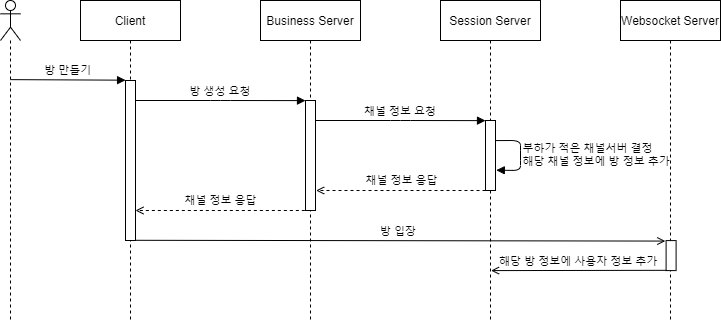

The diagram above was exported from draw.io. Its source (the exported page's mxGraphModel, read from the mxfile embedded in the PNG):
<mxGraphModel dx="1050" dy="599" grid="1" gridSize="10" guides="1" tooltips="1" connect="1" arrows="1" fold="1" page="1" pageScale="1" pageWidth="850" pageHeight="1100" math="0" shadow="0">
  <root>
    <mxCell id="0" />
    <mxCell id="1" parent="0" />
    <mxCell id="3nuBFxr9cyL0pnOWT2aG-5" value="Business Server" style="shape=umlLifeline;perimeter=lifelinePerimeter;container=1;collapsible=0;recursiveResize=0;rounded=0;shadow=0;strokeWidth=1;" parent="1" vertex="1">
      <mxGeometry x="330" y="80" width="100" height="320" as="geometry" />
    </mxCell>
    <mxCell id="3nuBFxr9cyL0pnOWT2aG-6" value="" style="points=[];perimeter=orthogonalPerimeter;rounded=0;shadow=0;strokeWidth=1;" parent="3nuBFxr9cyL0pnOWT2aG-5" vertex="1">
      <mxGeometry x="45" y="100" width="10" height="110" as="geometry" />
    </mxCell>
    <mxCell id="3nuBFxr9cyL0pnOWT2aG-8" value="방 생성 요청" style="verticalAlign=bottom;endArrow=block;entryX=0;entryY=0.001;shadow=0;strokeWidth=1;entryDx=0;entryDy=0;entryPerimeter=0;" parent="1" source="COdOqsibugIul7Xq0asC-80" target="3nuBFxr9cyL0pnOWT2aG-6" edge="1">
      <mxGeometry relative="1" as="geometry">
        <mxPoint x="205" y="190.0000000000001" as="sourcePoint" />
        <mxPoint x="375" y="190.00000000000017" as="targetPoint" />
        <Array as="points">
          <mxPoint x="290" y="180" />
        </Array>
      </mxGeometry>
    </mxCell>
    <mxCell id="COdOqsibugIul7Xq0asC-2" value="Session Server" style="shape=umlLifeline;perimeter=lifelinePerimeter;container=1;collapsible=0;recursiveResize=0;rounded=0;shadow=0;strokeWidth=1;" parent="1" vertex="1">
      <mxGeometry x="510" y="80" width="100" height="320" as="geometry" />
    </mxCell>
    <mxCell id="oOyYmt6LIzFlfx3kgvvA-18" value="" style="points=[];perimeter=orthogonalPerimeter;rounded=0;shadow=0;strokeWidth=1;" parent="COdOqsibugIul7Xq0asC-2" vertex="1">
      <mxGeometry x="45" y="120" width="10" height="70" as="geometry" />
    </mxCell>
    <mxCell id="oOyYmt6LIzFlfx3kgvvA-19" value="부하가 적은 채널서버 결정&#10;해당 채널 정보에 방 정보 추가" style="verticalAlign=bottom;endArrow=block;shadow=0;strokeWidth=1;exitX=1.055;exitY=0.084;exitDx=0;exitDy=0;exitPerimeter=0;entryX=1.079;entryY=0.414;entryDx=0;entryDy=0;entryPerimeter=0;align=left;" parent="COdOqsibugIul7Xq0asC-2" edge="1">
      <mxGeometry x="0.3844" relative="1" as="geometry">
        <mxPoint x="55.549999999999955" y="140.07999999999993" as="sourcePoint" />
        <mxPoint x="55.79000000000019" y="169.68000000000006" as="targetPoint" />
        <Array as="points">
          <mxPoint x="80" y="140" />
          <mxPoint x="80" y="150" />
          <mxPoint x="80" y="170" />
        </Array>
        <mxPoint as="offset" />
      </mxGeometry>
    </mxCell>
    <mxCell id="SzqVrbO_lWu2YMMEDeSS-2" value="채널 정보 응답" style="endArrow=open;endSize=6;dashed=1;html=1;rounded=0;exitX=-0.065;exitY=1.017;exitDx=0;exitDy=0;exitPerimeter=0;" parent="COdOqsibugIul7Xq0asC-2" edge="1">
      <mxGeometry x="-0.0055" y="-10" width="160" relative="1" as="geometry">
        <mxPoint x="45.000000000000114" y="190" as="sourcePoint" />
        <mxPoint x="-124.35000000000002" y="190" as="targetPoint" />
        <Array as="points" />
        <mxPoint as="offset" />
      </mxGeometry>
    </mxCell>
    <mxCell id="COdOqsibugIul7Xq0asC-4" value="Websocket Server" style="shape=umlLifeline;perimeter=lifelinePerimeter;container=1;collapsible=0;recursiveResize=0;rounded=0;shadow=0;strokeWidth=1;" parent="1" vertex="1">
      <mxGeometry x="690" y="80" width="100" height="320" as="geometry" />
    </mxCell>
    <mxCell id="oOyYmt6LIzFlfx3kgvvA-8" value="" style="points=[];perimeter=orthogonalPerimeter;rounded=0;shadow=0;strokeWidth=1;" parent="COdOqsibugIul7Xq0asC-4" vertex="1">
      <mxGeometry x="45.6" y="240.08999999999997" width="10" height="30" as="geometry" />
    </mxCell>
    <mxCell id="oOyYmt6LIzFlfx3kgvvA-16" value="방 입장" style="verticalAlign=bottom;endArrow=open;shadow=0;strokeWidth=1;exitX=0.504;exitY=0.799;exitDx=0;exitDy=0;exitPerimeter=0;entryX=-0.079;entryY=0.016;entryDx=0;entryDy=0;entryPerimeter=0;endFill=0;" parent="COdOqsibugIul7Xq0asC-4" edge="1">
      <mxGeometry relative="1" as="geometry">
        <mxPoint x="-489.0000000000001" y="239.79000000000002" as="sourcePoint" />
        <mxPoint x="44.809999999999945" y="240.56999999999982" as="targetPoint" />
        <Array as="points" />
      </mxGeometry>
    </mxCell>
    <mxCell id="oOyYmt6LIzFlfx3kgvvA-17" value="해당 방 정보에 사용자 정보 추가" style="verticalAlign=bottom;endArrow=open;shadow=0;strokeWidth=1;exitX=0.062;exitY=0.991;exitDx=0;exitDy=0;exitPerimeter=0;entryX=0.5;entryY=0.9;entryDx=0;entryDy=0;entryPerimeter=0;endFill=0;" parent="COdOqsibugIul7Xq0asC-4" edge="1">
      <mxGeometry x="-0.0032" relative="1" as="geometry">
        <mxPoint x="46.2199999999998" y="269.81999999999994" as="sourcePoint" />
        <mxPoint x="-129.39999999999998" y="270.09" as="targetPoint" />
        <mxPoint as="offset" />
      </mxGeometry>
    </mxCell>
    <mxCell id="COdOqsibugIul7Xq0asC-30" value="" style="shape=umlLifeline;participant=umlActor;perimeter=lifelinePerimeter;whiteSpace=wrap;html=1;container=1;collapsible=0;recursiveResize=0;verticalAlign=top;spacingTop=36;outlineConnect=0;" parent="1" vertex="1">
      <mxGeometry x="70" y="80" width="20" height="320" as="geometry" />
    </mxCell>
    <mxCell id="COdOqsibugIul7Xq0asC-79" value="Client" style="shape=umlLifeline;perimeter=lifelinePerimeter;container=1;collapsible=0;recursiveResize=0;rounded=0;shadow=0;strokeWidth=1;" parent="1" vertex="1">
      <mxGeometry x="150" y="80" width="100" height="320" as="geometry" />
    </mxCell>
    <mxCell id="COdOqsibugIul7Xq0asC-80" value="" style="points=[];perimeter=orthogonalPerimeter;rounded=0;shadow=0;strokeWidth=1;" parent="COdOqsibugIul7Xq0asC-79" vertex="1">
      <mxGeometry x="45" y="80" width="10" height="160" as="geometry" />
    </mxCell>
    <mxCell id="COdOqsibugIul7Xq0asC-82" value="방 만들기" style="verticalAlign=bottom;endArrow=block;shadow=0;strokeWidth=1;exitX=0.984;exitY=-0.004;exitDx=0;exitDy=0;exitPerimeter=0;entryX=0.007;entryY=-0.002;entryDx=0;entryDy=0;entryPerimeter=0;" parent="COdOqsibugIul7Xq0asC-79" target="COdOqsibugIul7Xq0asC-80" edge="1">
      <mxGeometry relative="1" as="geometry">
        <mxPoint x="-70.15999999999997" y="79.12999999999998" as="sourcePoint" />
        <mxPoint x="40" y="80" as="targetPoint" />
      </mxGeometry>
    </mxCell>
    <mxCell id="SzqVrbO_lWu2YMMEDeSS-1" value="채널 정보 요청" style="verticalAlign=bottom;endArrow=block;entryX=0;entryY=0.001;shadow=0;strokeWidth=1;entryDx=0;entryDy=0;entryPerimeter=0;" parent="1" edge="1">
      <mxGeometry relative="1" as="geometry">
        <mxPoint x="385" y="200" as="sourcePoint" />
        <mxPoint x="555" y="200.12" as="targetPoint" />
        <Array as="points">
          <mxPoint x="470" y="200" />
        </Array>
      </mxGeometry>
    </mxCell>
    <mxCell id="SzqVrbO_lWu2YMMEDeSS-3" value="채널 정보 응답" style="endArrow=open;endSize=6;dashed=1;html=1;rounded=0;exitX=-0.065;exitY=1.017;exitDx=0;exitDy=0;exitPerimeter=0;" parent="1" edge="1">
      <mxGeometry x="-0.0055" y="-10" width="160" relative="1" as="geometry">
        <mxPoint x="374.35" y="290.00000000000006" as="sourcePoint" />
        <mxPoint x="204.99999999999986" y="290.00000000000006" as="targetPoint" />
        <Array as="points" />
        <mxPoint as="offset" />
      </mxGeometry>
    </mxCell>
  </root>
</mxGraphModel>